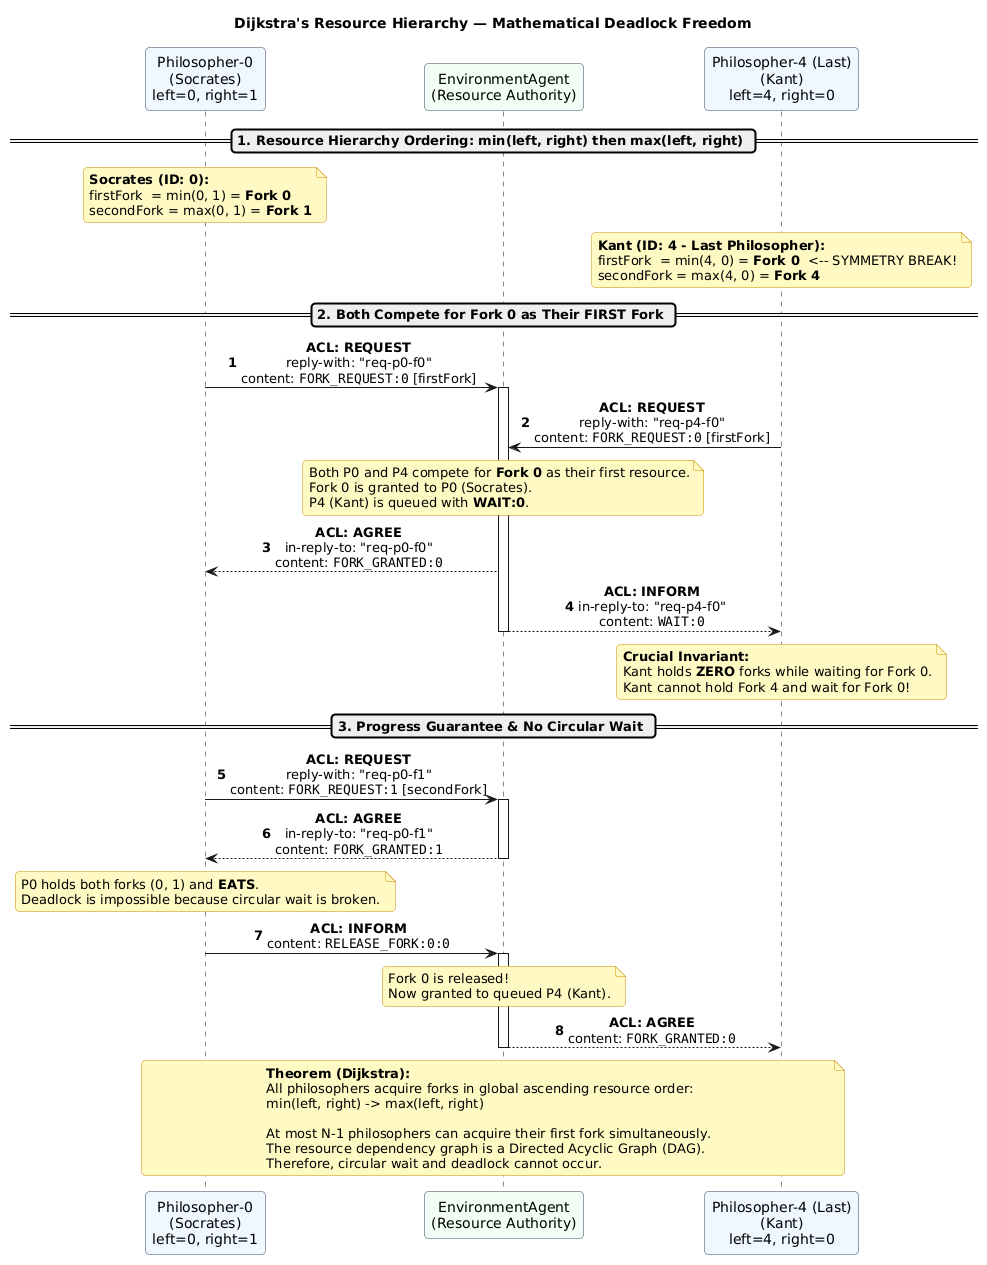

The diagram above was rendered by PlantUML. Its source (embedded in the PNG):
@startuml
skinparam backgroundColor #FFFFFF
skinparam defaultFontName Arial
skinparam roundCorner 8
skinparam shadowing false
skinparam sequenceMessageAlign center
skinparam noteBackgroundColor #FEF9C3
skinparam noteBorderColor #CA8A04
skinparam participantBorderColor #334155
skinparam participantBackgroundColor #F1F5F9

title Dijkstra's Resource Hierarchy — Mathematical Deadlock Freedom

participant "Philosopher-0\n(Socrates)\nleft=0, right=1" as P0 #EFF6FF
participant "EnvironmentAgent\n(Resource Authority)" as Env #F0FDF4
participant "Philosopher-4 (Last)\n(Kant)\nleft=4, right=0" as P4 #EFF6FF

autonumber

== 1. Resource Hierarchy Ordering: min(left, right) then max(left, right) ==
note over P0
  **Socrates (ID: 0):**
  firstFork  = min(0, 1) = **Fork 0**
  secondFork = max(0, 1) = **Fork 1**
end note

note over P4
  **Kant (ID: 4 - Last Philosopher):**
  firstFork  = min(4, 0) = **Fork 0**  <-- SYMMETRY BREAK!
  secondFork = max(4, 0) = **Fork 4**
end note

== 2. Both Compete for Fork 0 as Their FIRST Fork ==
P0 -> Env : **ACL: REQUEST**\nreply-with: "req-p0-f0"\ncontent: ""FORK_REQUEST:0"" [firstFork]
activate Env
P4 -> Env : **ACL: REQUEST**\nreply-with: "req-p4-f0"\ncontent: ""FORK_REQUEST:0"" [firstFork]

note over Env
  Both P0 and P4 compete for **Fork 0** as their first resource.
  Fork 0 is granted to P0 (Socrates).
  P4 (Kant) is queued with **WAIT:0**.
end note

Env --> P0 : **ACL: AGREE**\nin-reply-to: "req-p0-f0"\ncontent: ""FORK_GRANTED:0""
Env --> P4 : **ACL: INFORM**\nin-reply-to: "req-p4-f0"\ncontent: ""WAIT:0""
deactivate Env

note over P4
  **Crucial Invariant:**
  Kant holds **ZERO** forks while waiting for Fork 0.
  Kant cannot hold Fork 4 and wait for Fork 0!
end note

== 3. Progress Guarantee & No Circular Wait ==
P0 -> Env : **ACL: REQUEST**\nreply-with: "req-p0-f1"\ncontent: ""FORK_REQUEST:1"" [secondFork]
activate Env
Env --> P0 : **ACL: AGREE**\nin-reply-to: "req-p0-f1"\ncontent: ""FORK_GRANTED:1""
deactivate Env

note over P0
  P0 holds both forks (0, 1) and **EATS**.
  Deadlock is impossible because circular wait is broken.
end note

P0 -> Env : **ACL: INFORM**\ncontent: ""RELEASE_FORK:0:0""
activate Env
note over Env
  Fork 0 is released!
  Now granted to queued P4 (Kant).
end note
Env --> P4 : **ACL: AGREE**\ncontent: ""FORK_GRANTED:0""
deactivate Env

note over P0, P4
  **Theorem (Dijkstra):**
  All philosophers acquire forks in global ascending resource order:
  min(left, right) -> max(left, right)
  
  At most N-1 philosophers can acquire their first fork simultaneously.
  The resource dependency graph is a Directed Acyclic Graph (DAG).
  Therefore, circular wait and deadlock cannot occur.
end note
@enduml